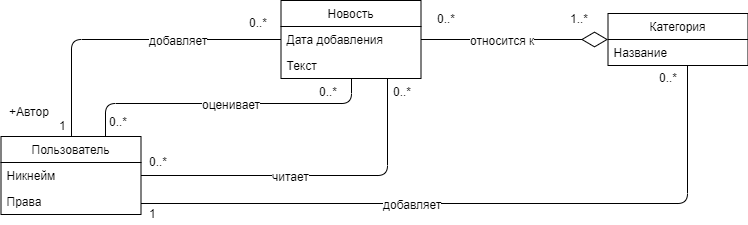

The diagram above was exported from draw.io. Its source (the exported page's mxGraphModel, read from the mxfile embedded in the PNG):
<mxGraphModel dx="854" dy="419" grid="1" gridSize="10" guides="1" tooltips="1" connect="1" arrows="1" fold="1" page="1" pageScale="1" pageWidth="827" pageHeight="1169" math="0" shadow="0">
  <root>
    <mxCell id="s4p6XVnk8OcJu0nVgTtA-0" />
    <mxCell id="s4p6XVnk8OcJu0nVgTtA-1" parent="s4p6XVnk8OcJu0nVgTtA-0" />
    <mxCell id="s4p6XVnk8OcJu0nVgTtA-2" value="Пользователь" style="swimlane;fontStyle=0;childLayout=stackLayout;horizontal=1;startSize=26;fillColor=none;horizontalStack=0;resizeParent=1;resizeParentMax=0;resizeLast=0;collapsible=1;marginBottom=0;" vertex="1" parent="s4p6XVnk8OcJu0nVgTtA-1">
      <mxGeometry x="43.5" y="293" width="140" height="78" as="geometry" />
    </mxCell>
    <mxCell id="s4p6XVnk8OcJu0nVgTtA-3" value="Никнейм" style="text;strokeColor=none;fillColor=none;align=left;verticalAlign=top;spacingLeft=4;spacingRight=4;overflow=hidden;rotatable=0;points=[[0,0.5],[1,0.5]];portConstraint=eastwest;" vertex="1" parent="s4p6XVnk8OcJu0nVgTtA-2">
      <mxGeometry y="26" width="140" height="26" as="geometry" />
    </mxCell>
    <mxCell id="s4p6XVnk8OcJu0nVgTtA-6" value="Права" style="text;strokeColor=none;fillColor=none;align=left;verticalAlign=top;spacingLeft=4;spacingRight=4;overflow=hidden;rotatable=0;points=[[0,0.5],[1,0.5]];portConstraint=eastwest;" vertex="1" parent="s4p6XVnk8OcJu0nVgTtA-2">
      <mxGeometry y="52" width="140" height="26" as="geometry" />
    </mxCell>
    <mxCell id="s4p6XVnk8OcJu0nVgTtA-7" value="Новость" style="swimlane;fontStyle=0;childLayout=stackLayout;horizontal=1;startSize=26;fillColor=none;horizontalStack=0;resizeParent=1;resizeParentMax=0;resizeLast=0;collapsible=1;marginBottom=0;" vertex="1" parent="s4p6XVnk8OcJu0nVgTtA-1">
      <mxGeometry x="323.5" y="157" width="140" height="78" as="geometry" />
    </mxCell>
    <mxCell id="s4p6XVnk8OcJu0nVgTtA-8" value="Дата добавления" style="text;strokeColor=none;fillColor=none;align=left;verticalAlign=top;spacingLeft=4;spacingRight=4;overflow=hidden;rotatable=0;points=[[0,0.5],[1,0.5]];portConstraint=eastwest;" vertex="1" parent="s4p6XVnk8OcJu0nVgTtA-7">
      <mxGeometry y="26" width="140" height="26" as="geometry" />
    </mxCell>
    <mxCell id="s4p6XVnk8OcJu0nVgTtA-9" value="Текст" style="text;strokeColor=none;fillColor=none;align=left;verticalAlign=top;spacingLeft=4;spacingRight=4;overflow=hidden;rotatable=0;points=[[0,0.5],[1,0.5]];portConstraint=eastwest;" vertex="1" parent="s4p6XVnk8OcJu0nVgTtA-7">
      <mxGeometry y="52" width="140" height="26" as="geometry" />
    </mxCell>
    <mxCell id="s4p6XVnk8OcJu0nVgTtA-10" value="Категория" style="swimlane;fontStyle=0;childLayout=stackLayout;horizontal=1;startSize=26;fillColor=none;horizontalStack=0;resizeParent=1;resizeParentMax=0;resizeLast=0;collapsible=1;marginBottom=0;" vertex="1" parent="s4p6XVnk8OcJu0nVgTtA-1">
      <mxGeometry x="650.5" y="170" width="140" height="52" as="geometry" />
    </mxCell>
    <mxCell id="s4p6XVnk8OcJu0nVgTtA-11" value="Название" style="text;strokeColor=none;fillColor=none;align=left;verticalAlign=top;spacingLeft=4;spacingRight=4;overflow=hidden;rotatable=0;points=[[0,0.5],[1,0.5]];portConstraint=eastwest;" vertex="1" parent="s4p6XVnk8OcJu0nVgTtA-10">
      <mxGeometry y="26" width="140" height="26" as="geometry" />
    </mxCell>
    <mxCell id="s4p6XVnk8OcJu0nVgTtA-19" value="0..*" style="text;html=1;resizable=0;points=[];autosize=1;align=left;verticalAlign=top;spacingTop=-4;" vertex="1" parent="s4p6XVnk8OcJu0nVgTtA-1">
      <mxGeometry x="477.5" y="166" width="30" height="20" as="geometry" />
    </mxCell>
    <mxCell id="s4p6XVnk8OcJu0nVgTtA-20" value="1..*" style="text;html=1;resizable=0;points=[];autosize=1;align=left;verticalAlign=top;spacingTop=-4;" vertex="1" parent="s4p6XVnk8OcJu0nVgTtA-1">
      <mxGeometry x="610.5" y="166" width="30" height="20" as="geometry" />
    </mxCell>
    <mxCell id="s4p6XVnk8OcJu0nVgTtA-21" value="" style="endArrow=none;html=1;edgeStyle=orthogonalEdgeStyle;" edge="1" parent="s4p6XVnk8OcJu0nVgTtA-1" source="s4p6XVnk8OcJu0nVgTtA-7" target="s4p6XVnk8OcJu0nVgTtA-2">
      <mxGeometry relative="1" as="geometry">
        <mxPoint x="607" y="300" as="sourcePoint" />
        <mxPoint x="420" y="300" as="targetPoint" />
      </mxGeometry>
    </mxCell>
    <mxCell id="s4p6XVnk8OcJu0nVgTtA-22" value="добавляет" style="text;html=1;resizable=0;points=[];align=center;verticalAlign=middle;labelBackgroundColor=#ffffff;" vertex="1" connectable="0" parent="s4p6XVnk8OcJu0nVgTtA-21">
      <mxGeometry x="0.2857" y="-2" relative="1" as="geometry">
        <mxPoint x="94" y="2" as="offset" />
      </mxGeometry>
    </mxCell>
    <mxCell id="s4p6XVnk8OcJu0nVgTtA-23" value="" style="endArrow=none;html=1;edgeStyle=orthogonalEdgeStyle;" edge="1" parent="s4p6XVnk8OcJu0nVgTtA-1" source="s4p6XVnk8OcJu0nVgTtA-7" target="s4p6XVnk8OcJu0nVgTtA-3">
      <mxGeometry relative="1" as="geometry">
        <mxPoint x="333.5" y="206" as="sourcePoint" />
        <mxPoint x="124" y="303" as="targetPoint" />
        <Array as="points">
          <mxPoint x="430" y="332" />
        </Array>
      </mxGeometry>
    </mxCell>
    <mxCell id="s4p6XVnk8OcJu0nVgTtA-24" value="читает" style="text;html=1;resizable=0;points=[];align=center;verticalAlign=middle;labelBackgroundColor=#ffffff;" vertex="1" connectable="0" parent="s4p6XVnk8OcJu0nVgTtA-23">
      <mxGeometry x="0.2857" y="-2" relative="1" as="geometry">
        <mxPoint x="26.5" y="2" as="offset" />
      </mxGeometry>
    </mxCell>
    <mxCell id="s4p6XVnk8OcJu0nVgTtA-25" value="" style="endArrow=none;html=1;edgeStyle=orthogonalEdgeStyle;" edge="1" parent="s4p6XVnk8OcJu0nVgTtA-1" source="s4p6XVnk8OcJu0nVgTtA-7" target="s4p6XVnk8OcJu0nVgTtA-2">
      <mxGeometry relative="1" as="geometry">
        <mxPoint x="370" y="237" as="sourcePoint" />
        <mxPoint x="134" y="313" as="targetPoint" />
        <Array as="points">
          <mxPoint x="394" y="260" />
          <mxPoint x="148" y="260" />
        </Array>
      </mxGeometry>
    </mxCell>
    <mxCell id="s4p6XVnk8OcJu0nVgTtA-26" value="оценивает" style="text;html=1;resizable=0;points=[];align=center;verticalAlign=middle;labelBackgroundColor=#ffffff;" vertex="1" connectable="0" parent="s4p6XVnk8OcJu0nVgTtA-25">
      <mxGeometry x="0.2857" y="-2" relative="1" as="geometry">
        <mxPoint x="49" y="2" as="offset" />
      </mxGeometry>
    </mxCell>
    <mxCell id="s4p6XVnk8OcJu0nVgTtA-27" value="+Автор" style="text;html=1;resizable=0;points=[];autosize=1;align=left;verticalAlign=top;spacingTop=-4;" vertex="1" parent="s4p6XVnk8OcJu0nVgTtA-1">
      <mxGeometry x="50" y="259" width="60" height="20" as="geometry" />
    </mxCell>
    <mxCell id="s4p6XVnk8OcJu0nVgTtA-28" value="1" style="text;html=1;resizable=0;points=[];autosize=1;align=left;verticalAlign=top;spacingTop=-4;" vertex="1" parent="s4p6XVnk8OcJu0nVgTtA-1">
      <mxGeometry x="100" y="273" width="20" height="20" as="geometry" />
    </mxCell>
    <mxCell id="s4p6XVnk8OcJu0nVgTtA-29" value="0..*" style="text;html=1;resizable=0;points=[];autosize=1;align=left;verticalAlign=top;spacingTop=-4;" vertex="1" parent="s4p6XVnk8OcJu0nVgTtA-1">
      <mxGeometry x="290" y="170" width="30" height="20" as="geometry" />
    </mxCell>
    <mxCell id="s4p6XVnk8OcJu0nVgTtA-30" value="0..*" style="text;html=1;resizable=0;points=[];autosize=1;align=left;verticalAlign=top;spacingTop=-4;" vertex="1" parent="s4p6XVnk8OcJu0nVgTtA-1">
      <mxGeometry x="150" y="269" width="30" height="20" as="geometry" />
    </mxCell>
    <mxCell id="s4p6XVnk8OcJu0nVgTtA-31" value="0..*" style="text;html=1;resizable=0;points=[];autosize=1;align=left;verticalAlign=top;spacingTop=-4;" vertex="1" parent="s4p6XVnk8OcJu0nVgTtA-1">
      <mxGeometry x="360" y="239" width="30" height="20" as="geometry" />
    </mxCell>
    <mxCell id="s4p6XVnk8OcJu0nVgTtA-32" value="0..*" style="text;html=1;resizable=0;points=[];autosize=1;align=left;verticalAlign=top;spacingTop=-4;" vertex="1" parent="s4p6XVnk8OcJu0nVgTtA-1">
      <mxGeometry x="190" y="309" width="30" height="20" as="geometry" />
    </mxCell>
    <mxCell id="s4p6XVnk8OcJu0nVgTtA-33" value="0..*" style="text;html=1;resizable=0;points=[];autosize=1;align=left;verticalAlign=top;spacingTop=-4;" vertex="1" parent="s4p6XVnk8OcJu0nVgTtA-1">
      <mxGeometry x="433.5" y="239" width="30" height="20" as="geometry" />
    </mxCell>
    <mxCell id="s4p6XVnk8OcJu0nVgTtA-34" value="" style="endArrow=none;html=1;edgeStyle=orthogonalEdgeStyle;" edge="1" parent="s4p6XVnk8OcJu0nVgTtA-1" source="s4p6XVnk8OcJu0nVgTtA-10" target="s4p6XVnk8OcJu0nVgTtA-2">
      <mxGeometry relative="1" as="geometry">
        <mxPoint x="439.66666666666674" y="245" as="sourcePoint" />
        <mxPoint x="193.5" y="341.83333333333337" as="targetPoint" />
        <Array as="points">
          <mxPoint x="730" y="360" />
        </Array>
      </mxGeometry>
    </mxCell>
    <mxCell id="s4p6XVnk8OcJu0nVgTtA-35" value="добавляет" style="text;html=1;resizable=0;points=[];align=center;verticalAlign=middle;labelBackgroundColor=#ffffff;" vertex="1" connectable="0" parent="s4p6XVnk8OcJu0nVgTtA-34">
      <mxGeometry x="0.2857" y="-2" relative="1" as="geometry">
        <mxPoint x="26.5" y="2" as="offset" />
      </mxGeometry>
    </mxCell>
    <mxCell id="s4p6XVnk8OcJu0nVgTtA-36" value="1" style="text;html=1;resizable=0;points=[];autosize=1;align=left;verticalAlign=top;spacingTop=-4;" vertex="1" parent="s4p6XVnk8OcJu0nVgTtA-1">
      <mxGeometry x="190" y="361" width="20" height="20" as="geometry" />
    </mxCell>
    <mxCell id="s4p6XVnk8OcJu0nVgTtA-37" value="0..*" style="text;html=1;resizable=0;points=[];autosize=1;align=left;verticalAlign=top;spacingTop=-4;" vertex="1" parent="s4p6XVnk8OcJu0nVgTtA-1">
      <mxGeometry x="700" y="225" width="30" height="20" as="geometry" />
    </mxCell>
    <mxCell id="Vt_8kWz3h8qC2jJVqXl6-1" value="" style="endArrow=diamondThin;endFill=0;endSize=24;html=1;" edge="1" parent="s4p6XVnk8OcJu0nVgTtA-1" source="s4p6XVnk8OcJu0nVgTtA-7" target="s4p6XVnk8OcJu0nVgTtA-10">
      <mxGeometry width="160" relative="1" as="geometry">
        <mxPoint x="510" y="250" as="sourcePoint" />
        <mxPoint x="670" y="250" as="targetPoint" />
      </mxGeometry>
    </mxCell>
    <mxCell id="Vt_8kWz3h8qC2jJVqXl6-2" value="относится к" style="text;html=1;resizable=0;points=[];align=center;verticalAlign=middle;labelBackgroundColor=#ffffff;" vertex="1" connectable="0" parent="Vt_8kWz3h8qC2jJVqXl6-1">
      <mxGeometry x="-0.139" relative="1" as="geometry">
        <mxPoint as="offset" />
      </mxGeometry>
    </mxCell>
  </root>
</mxGraphModel>